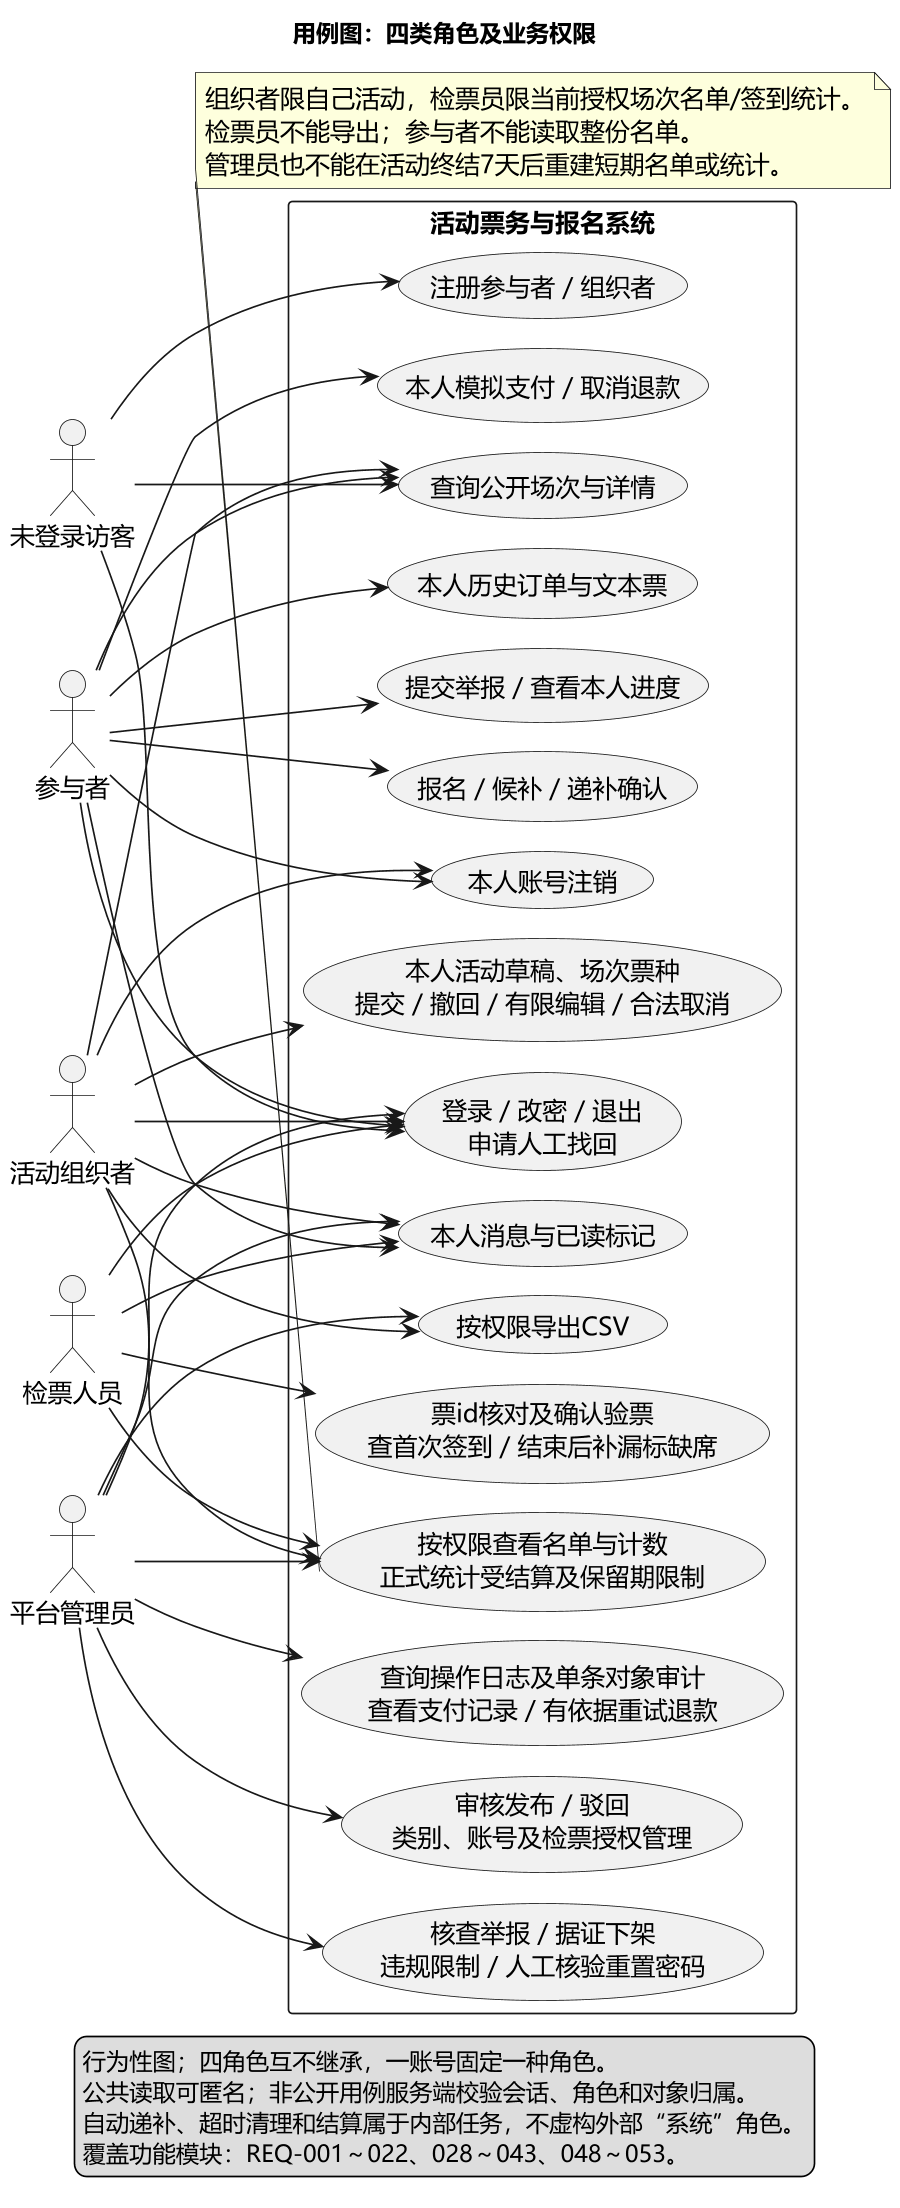

The diagram above was rendered by PlantUML. Its source (embedded in the PNG):
@startuml
!pragma layout smetana
skinparam defaultFontName Microsoft YaHei
skinparam defaultFontSize 15
skinparam shadowing false
skinparam dpi 160
left to right direction
title 用例图：四类角色及业务权限
actor "未登录访客" as Guest
actor "参与者" as Participant
actor "活动组织者" as Organizer
actor "检票人员" as Checker
actor "平台管理员" as Admin
rectangle "活动票务与报名系统" {
  usecase "查询公开场次与详情" as Search
  usecase "注册参与者／组织者" as Register
  usecase "登录／改密／退出\n申请人工找回" as Account
  usecase "本人消息与已读标记" as Message
  usecase "本人账号注销" as Delete
  usecase "报名／候补／递补确认" as Book
  usecase "本人模拟支付／取消退款" as Pay
  usecase "本人历史订单与文本票" as Ticket
  usecase "提交举报／查看本人进度" as Report
  usecase "本人活动草稿、场次票种\n提交／撤回／有限编辑／合法取消" as Manage
  usecase "按权限查看名单与计数\n正式统计受结算及保留期限制" as Stats
  usecase "按权限导出CSV" as Export
  usecase "票id核对及确认验票\n查首次签到／结束后补漏标缺席" as Check
  usecase "审核发布／驳回\n类别、账号及检票授权管理" as Review
  usecase "核查举报／据证下架\n违规限制／人工核验重置密码" as Gov
  usecase "查询操作日志及单条对象审计\n查看支付记录／有依据重试退款" as Audit
}
Guest --> Search
Guest --> Register
Guest --> Account
Participant --> Search
Participant --> Account
Participant --> Message
Participant --> Delete
Participant --> Book
Participant --> Pay
Participant --> Ticket
Participant --> Report
Organizer --> Account
Organizer --> Search
Organizer --> Message
Organizer --> Delete
Organizer --> Manage
Organizer --> Stats
Organizer --> Export
Checker --> Account
Checker --> Message
Checker --> Check
Checker --> Stats
Admin --> Account
Admin --> Message
Admin --> Review
Admin --> Gov
Admin --> Audit
Admin --> Stats
Admin --> Export
note bottom of Stats
  组织者限自己活动，检票员限当前授权场次名单/签到统计。
  检票员不能导出；参与者不能读取整份名单。
  管理员也不能在活动终结7天后重建短期名单或统计。
end note
legend bottom
  行为性图；四角色互不继承，一账号固定一种角色。
  公共读取可匿名；非公开用例服务端校验会话、角色和对象归属。
  自动递补、超时清理和结算属于内部任务，不虚构外部“系统”角色。
  覆盖功能模块：REQ-001～022、028～043、048～053。
endlegend
@enduml